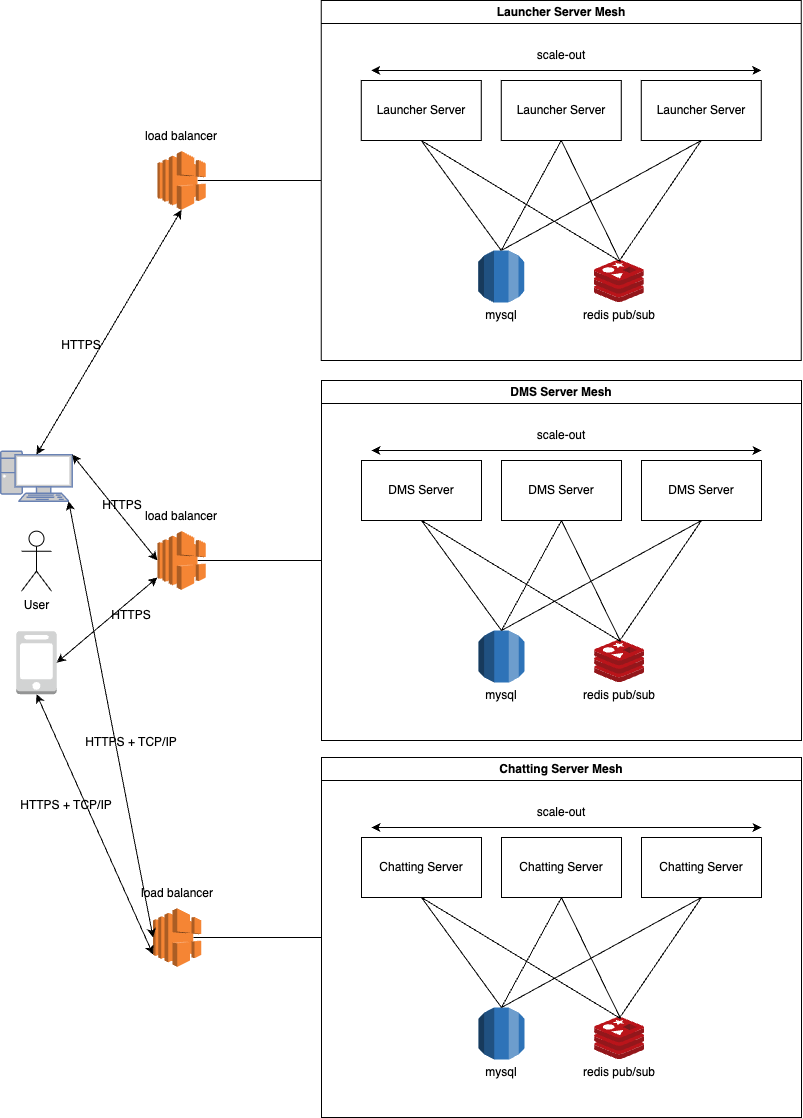

The diagram above was exported from draw.io. Its source (the exported page's mxGraphModel, read from the mxfile embedded in the PNG):
<mxGraphModel dx="2390" dy="1268" grid="1" gridSize="10" guides="1" tooltips="1" connect="1" arrows="1" fold="1" page="1" pageScale="1" pageWidth="827" pageHeight="1169" math="0" shadow="0">
  <root>
    <mxCell id="0" />
    <mxCell id="1" parent="0" />
    <mxCell id="knCNMcocL-Llg2XhCfcl-1" value="Launcher Server" style="rounded=0;whiteSpace=wrap;html=1;" parent="1" vertex="1">
      <mxGeometry x="369.75" y="109.99999999999997" width="120" height="60" as="geometry" />
    </mxCell>
    <mxCell id="knCNMcocL-Llg2XhCfcl-2" value="Launcher&amp;nbsp;Server" style="rounded=0;whiteSpace=wrap;html=1;" parent="1" vertex="1">
      <mxGeometry x="509.75" y="109.99999999999997" width="120" height="60" as="geometry" />
    </mxCell>
    <mxCell id="knCNMcocL-Llg2XhCfcl-3" value="Launcher&amp;nbsp;Server" style="rounded=0;whiteSpace=wrap;html=1;" parent="1" vertex="1">
      <mxGeometry x="649.75" y="109.99999999999997" width="120" height="60" as="geometry" />
    </mxCell>
    <mxCell id="knCNMcocL-Llg2XhCfcl-4" value="" style="endArrow=classic;startArrow=classic;html=1;rounded=0;" parent="1" edge="1">
      <mxGeometry width="50" height="50" relative="1" as="geometry">
        <mxPoint x="379.75" y="99.99999999999997" as="sourcePoint" />
        <mxPoint x="769.75" y="99.99999999999997" as="targetPoint" />
      </mxGeometry>
    </mxCell>
    <mxCell id="knCNMcocL-Llg2XhCfcl-5" value="scale-out" style="text;html=1;align=center;verticalAlign=middle;whiteSpace=wrap;rounded=0;" parent="1" vertex="1">
      <mxGeometry x="539.75" y="69.99999999999997" width="60" height="30" as="geometry" />
    </mxCell>
    <mxCell id="knCNMcocL-Llg2XhCfcl-6" value="" style="image;sketch=0;aspect=fixed;html=1;points=[];align=center;fontSize=12;image=img/lib/mscae/Cache_Redis_Product.svg;" parent="1" vertex="1">
      <mxGeometry x="602.8600000000001" y="290" width="50" height="42" as="geometry" />
    </mxCell>
    <mxCell id="knCNMcocL-Llg2XhCfcl-7" value="redis pub/sub" style="text;html=1;align=center;verticalAlign=middle;whiteSpace=wrap;rounded=0;" parent="1" vertex="1">
      <mxGeometry x="579.0799999999999" y="330" width="97.56" height="30" as="geometry" />
    </mxCell>
    <mxCell id="knCNMcocL-Llg2XhCfcl-8" value="" style="outlineConnect=0;dashed=0;verticalLabelPosition=bottom;verticalAlign=top;align=center;html=1;shape=mxgraph.aws3.rds;fillColor=#2E73B8;gradientColor=none;" parent="1" vertex="1">
      <mxGeometry x="486.64" y="280" width="46.22" height="52" as="geometry" />
    </mxCell>
    <mxCell id="knCNMcocL-Llg2XhCfcl-9" value="mysql" style="text;html=1;align=center;verticalAlign=middle;whiteSpace=wrap;rounded=0;" parent="1" vertex="1">
      <mxGeometry x="479.75" y="330" width="60" height="30" as="geometry" />
    </mxCell>
    <mxCell id="knCNMcocL-Llg2XhCfcl-10" value="" style="endArrow=none;html=1;rounded=0;entryX=0.5;entryY=0;entryDx=0;entryDy=0;entryPerimeter=0;exitX=0.5;exitY=1;exitDx=0;exitDy=0;" parent="1" source="knCNMcocL-Llg2XhCfcl-1" target="knCNMcocL-Llg2XhCfcl-8" edge="1">
      <mxGeometry width="50" height="50" relative="1" as="geometry">
        <mxPoint x="689.75" y="149.99999999999997" as="sourcePoint" />
        <mxPoint x="739.75" y="99.99999999999997" as="targetPoint" />
      </mxGeometry>
    </mxCell>
    <mxCell id="knCNMcocL-Llg2XhCfcl-11" value="" style="endArrow=none;html=1;rounded=0;entryX=0.518;entryY=0.024;entryDx=0;entryDy=0;entryPerimeter=0;exitX=0.5;exitY=1;exitDx=0;exitDy=0;" parent="1" source="knCNMcocL-Llg2XhCfcl-1" target="knCNMcocL-Llg2XhCfcl-6" edge="1">
      <mxGeometry width="50" height="50" relative="1" as="geometry">
        <mxPoint x="439.75" y="119.99999999999997" as="sourcePoint" />
        <mxPoint x="532.75" y="41.99999999999997" as="targetPoint" />
      </mxGeometry>
    </mxCell>
    <mxCell id="knCNMcocL-Llg2XhCfcl-12" value="" style="endArrow=none;html=1;rounded=0;entryX=0.5;entryY=0;entryDx=0;entryDy=0;entryPerimeter=0;exitX=0.5;exitY=1;exitDx=0;exitDy=0;" parent="1" source="knCNMcocL-Llg2XhCfcl-2" target="knCNMcocL-Llg2XhCfcl-8" edge="1">
      <mxGeometry width="50" height="50" relative="1" as="geometry">
        <mxPoint x="439.75" y="119.99999999999997" as="sourcePoint" />
        <mxPoint x="649.75" y="42.99999999999997" as="targetPoint" />
      </mxGeometry>
    </mxCell>
    <mxCell id="knCNMcocL-Llg2XhCfcl-13" value="" style="endArrow=none;html=1;rounded=0;entryX=0.518;entryY=0.024;entryDx=0;entryDy=0;entryPerimeter=0;exitX=0.5;exitY=1;exitDx=0;exitDy=0;" parent="1" source="knCNMcocL-Llg2XhCfcl-2" target="knCNMcocL-Llg2XhCfcl-6" edge="1">
      <mxGeometry width="50" height="50" relative="1" as="geometry">
        <mxPoint x="579.75" y="119.99999999999997" as="sourcePoint" />
        <mxPoint x="532.75" y="41.99999999999997" as="targetPoint" />
      </mxGeometry>
    </mxCell>
    <mxCell id="knCNMcocL-Llg2XhCfcl-14" value="" style="endArrow=none;html=1;rounded=0;entryX=0.518;entryY=-0.024;entryDx=0;entryDy=0;entryPerimeter=0;exitX=0.5;exitY=1;exitDx=0;exitDy=0;" parent="1" source="knCNMcocL-Llg2XhCfcl-3" target="knCNMcocL-Llg2XhCfcl-6" edge="1">
      <mxGeometry width="50" height="50" relative="1" as="geometry">
        <mxPoint x="579.75" y="119.99999999999997" as="sourcePoint" />
        <mxPoint x="649.75" y="41.99999999999997" as="targetPoint" />
      </mxGeometry>
    </mxCell>
    <mxCell id="knCNMcocL-Llg2XhCfcl-15" value="" style="endArrow=none;html=1;rounded=0;entryX=0.5;entryY=0;entryDx=0;entryDy=0;entryPerimeter=0;exitX=0.5;exitY=1;exitDx=0;exitDy=0;" parent="1" source="knCNMcocL-Llg2XhCfcl-3" target="knCNMcocL-Llg2XhCfcl-8" edge="1">
      <mxGeometry width="50" height="50" relative="1" as="geometry">
        <mxPoint x="719.75" y="119.99999999999997" as="sourcePoint" />
        <mxPoint x="653.75" y="38.99999999999997" as="targetPoint" />
      </mxGeometry>
    </mxCell>
    <mxCell id="knCNMcocL-Llg2XhCfcl-16" value="" style="outlineConnect=0;dashed=0;verticalLabelPosition=bottom;verticalAlign=top;align=center;html=1;shape=mxgraph.aws3.elastic_load_balancing;fillColor=#F58534;gradientColor=none;" parent="1" vertex="1">
      <mxGeometry x="165.88" y="180.67" width="48.25" height="58.66" as="geometry" />
    </mxCell>
    <mxCell id="knCNMcocL-Llg2XhCfcl-17" value="load balancer" style="text;html=1;align=center;verticalAlign=middle;whiteSpace=wrap;rounded=0;" parent="1" vertex="1">
      <mxGeometry x="140" y="150.67000000000002" width="100" height="30" as="geometry" />
    </mxCell>
    <mxCell id="knCNMcocL-Llg2XhCfcl-18" value="Launcher Server Mesh" style="swimlane;whiteSpace=wrap;html=1;" parent="1" vertex="1">
      <mxGeometry x="329.75" y="29.99999999999997" width="480" height="360" as="geometry" />
    </mxCell>
    <mxCell id="knCNMcocL-Llg2XhCfcl-19" value="" style="endArrow=none;html=1;rounded=0;entryX=0;entryY=0.5;entryDx=0;entryDy=0;exitX=0.835;exitY=0.5;exitDx=0;exitDy=0;exitPerimeter=0;" parent="1" source="knCNMcocL-Llg2XhCfcl-16" target="knCNMcocL-Llg2XhCfcl-18" edge="1">
      <mxGeometry width="50" height="50" relative="1" as="geometry">
        <mxPoint x="239.75" y="200.67" as="sourcePoint" />
        <mxPoint x="89.75" y="620.67" as="targetPoint" />
      </mxGeometry>
    </mxCell>
    <mxCell id="EQoHBogdfxUi4FdOd6kB-1" value="DMS Server" style="rounded=0;whiteSpace=wrap;html=1;" vertex="1" parent="1">
      <mxGeometry x="370" y="489.9999999999999" width="120" height="60" as="geometry" />
    </mxCell>
    <mxCell id="EQoHBogdfxUi4FdOd6kB-2" value="DMS Server" style="rounded=0;whiteSpace=wrap;html=1;" vertex="1" parent="1">
      <mxGeometry x="510" y="489.9999999999999" width="120" height="60" as="geometry" />
    </mxCell>
    <mxCell id="EQoHBogdfxUi4FdOd6kB-3" value="DMS Server" style="rounded=0;whiteSpace=wrap;html=1;" vertex="1" parent="1">
      <mxGeometry x="650" y="489.9999999999999" width="120" height="60" as="geometry" />
    </mxCell>
    <mxCell id="EQoHBogdfxUi4FdOd6kB-4" value="" style="endArrow=classic;startArrow=classic;html=1;rounded=0;" edge="1" parent="1">
      <mxGeometry width="50" height="50" relative="1" as="geometry">
        <mxPoint x="380" y="479.9999999999999" as="sourcePoint" />
        <mxPoint x="770" y="479.9999999999999" as="targetPoint" />
      </mxGeometry>
    </mxCell>
    <mxCell id="EQoHBogdfxUi4FdOd6kB-5" value="scale-out" style="text;html=1;align=center;verticalAlign=middle;whiteSpace=wrap;rounded=0;" vertex="1" parent="1">
      <mxGeometry x="540" y="449.9999999999999" width="60" height="30" as="geometry" />
    </mxCell>
    <mxCell id="EQoHBogdfxUi4FdOd6kB-6" value="" style="image;sketch=0;aspect=fixed;html=1;points=[];align=center;fontSize=12;image=img/lib/mscae/Cache_Redis_Product.svg;" vertex="1" parent="1">
      <mxGeometry x="603.11" y="669.9999999999999" width="50" height="42" as="geometry" />
    </mxCell>
    <mxCell id="EQoHBogdfxUi4FdOd6kB-7" value="redis pub/sub" style="text;html=1;align=center;verticalAlign=middle;whiteSpace=wrap;rounded=0;" vertex="1" parent="1">
      <mxGeometry x="579.3299999999999" y="709.9999999999999" width="97.56" height="30" as="geometry" />
    </mxCell>
    <mxCell id="EQoHBogdfxUi4FdOd6kB-8" value="" style="outlineConnect=0;dashed=0;verticalLabelPosition=bottom;verticalAlign=top;align=center;html=1;shape=mxgraph.aws3.rds;fillColor=#2E73B8;gradientColor=none;" vertex="1" parent="1">
      <mxGeometry x="486.89" y="659.9999999999999" width="46.22" height="52" as="geometry" />
    </mxCell>
    <mxCell id="EQoHBogdfxUi4FdOd6kB-9" value="mysql" style="text;html=1;align=center;verticalAlign=middle;whiteSpace=wrap;rounded=0;" vertex="1" parent="1">
      <mxGeometry x="480" y="709.9999999999999" width="60" height="30" as="geometry" />
    </mxCell>
    <mxCell id="EQoHBogdfxUi4FdOd6kB-10" value="" style="endArrow=none;html=1;rounded=0;entryX=0.5;entryY=0;entryDx=0;entryDy=0;entryPerimeter=0;exitX=0.5;exitY=1;exitDx=0;exitDy=0;" edge="1" parent="1" source="EQoHBogdfxUi4FdOd6kB-1" target="EQoHBogdfxUi4FdOd6kB-8">
      <mxGeometry width="50" height="50" relative="1" as="geometry">
        <mxPoint x="690" y="529.9999999999999" as="sourcePoint" />
        <mxPoint x="740" y="479.9999999999999" as="targetPoint" />
      </mxGeometry>
    </mxCell>
    <mxCell id="EQoHBogdfxUi4FdOd6kB-11" value="" style="endArrow=none;html=1;rounded=0;entryX=0.518;entryY=0.024;entryDx=0;entryDy=0;entryPerimeter=0;exitX=0.5;exitY=1;exitDx=0;exitDy=0;" edge="1" parent="1" source="EQoHBogdfxUi4FdOd6kB-1" target="EQoHBogdfxUi4FdOd6kB-6">
      <mxGeometry width="50" height="50" relative="1" as="geometry">
        <mxPoint x="440" y="499.9999999999999" as="sourcePoint" />
        <mxPoint x="533" y="421.9999999999999" as="targetPoint" />
      </mxGeometry>
    </mxCell>
    <mxCell id="EQoHBogdfxUi4FdOd6kB-12" value="" style="endArrow=none;html=1;rounded=0;entryX=0.5;entryY=0;entryDx=0;entryDy=0;entryPerimeter=0;exitX=0.5;exitY=1;exitDx=0;exitDy=0;" edge="1" parent="1" source="EQoHBogdfxUi4FdOd6kB-2" target="EQoHBogdfxUi4FdOd6kB-8">
      <mxGeometry width="50" height="50" relative="1" as="geometry">
        <mxPoint x="440" y="499.9999999999999" as="sourcePoint" />
        <mxPoint x="650" y="422.9999999999999" as="targetPoint" />
      </mxGeometry>
    </mxCell>
    <mxCell id="EQoHBogdfxUi4FdOd6kB-13" value="" style="endArrow=none;html=1;rounded=0;entryX=0.518;entryY=0.024;entryDx=0;entryDy=0;entryPerimeter=0;exitX=0.5;exitY=1;exitDx=0;exitDy=0;" edge="1" parent="1" source="EQoHBogdfxUi4FdOd6kB-2" target="EQoHBogdfxUi4FdOd6kB-6">
      <mxGeometry width="50" height="50" relative="1" as="geometry">
        <mxPoint x="580" y="499.9999999999999" as="sourcePoint" />
        <mxPoint x="533" y="421.9999999999999" as="targetPoint" />
      </mxGeometry>
    </mxCell>
    <mxCell id="EQoHBogdfxUi4FdOd6kB-14" value="" style="endArrow=none;html=1;rounded=0;entryX=0.518;entryY=-0.024;entryDx=0;entryDy=0;entryPerimeter=0;exitX=0.5;exitY=1;exitDx=0;exitDy=0;" edge="1" parent="1" source="EQoHBogdfxUi4FdOd6kB-3" target="EQoHBogdfxUi4FdOd6kB-6">
      <mxGeometry width="50" height="50" relative="1" as="geometry">
        <mxPoint x="580" y="499.9999999999999" as="sourcePoint" />
        <mxPoint x="650" y="421.9999999999999" as="targetPoint" />
      </mxGeometry>
    </mxCell>
    <mxCell id="EQoHBogdfxUi4FdOd6kB-15" value="" style="endArrow=none;html=1;rounded=0;entryX=0.5;entryY=0;entryDx=0;entryDy=0;entryPerimeter=0;exitX=0.5;exitY=1;exitDx=0;exitDy=0;" edge="1" parent="1" source="EQoHBogdfxUi4FdOd6kB-3" target="EQoHBogdfxUi4FdOd6kB-8">
      <mxGeometry width="50" height="50" relative="1" as="geometry">
        <mxPoint x="720" y="499.9999999999999" as="sourcePoint" />
        <mxPoint x="654" y="418.9999999999999" as="targetPoint" />
      </mxGeometry>
    </mxCell>
    <mxCell id="EQoHBogdfxUi4FdOd6kB-16" value="" style="outlineConnect=0;dashed=0;verticalLabelPosition=bottom;verticalAlign=top;align=center;html=1;shape=mxgraph.aws3.elastic_load_balancing;fillColor=#F58534;gradientColor=none;" vertex="1" parent="1">
      <mxGeometry x="165.88" y="560.67" width="48.25" height="58.66" as="geometry" />
    </mxCell>
    <mxCell id="EQoHBogdfxUi4FdOd6kB-17" value="load balancer" style="text;html=1;align=center;verticalAlign=middle;whiteSpace=wrap;rounded=0;" vertex="1" parent="1">
      <mxGeometry x="140" y="530.67" width="100" height="30" as="geometry" />
    </mxCell>
    <mxCell id="EQoHBogdfxUi4FdOd6kB-18" value="DMS Server Mesh" style="swimlane;whiteSpace=wrap;html=1;" vertex="1" parent="1">
      <mxGeometry x="330" y="409.9999999999999" width="480" height="360" as="geometry" />
    </mxCell>
    <mxCell id="EQoHBogdfxUi4FdOd6kB-19" value="" style="endArrow=none;html=1;rounded=0;entryX=0;entryY=0.5;entryDx=0;entryDy=0;exitX=0.835;exitY=0.5;exitDx=0;exitDy=0;exitPerimeter=0;" edge="1" parent="1" source="EQoHBogdfxUi4FdOd6kB-16" target="EQoHBogdfxUi4FdOd6kB-18">
      <mxGeometry width="50" height="50" relative="1" as="geometry">
        <mxPoint x="290" y="580.67" as="sourcePoint" />
        <mxPoint x="140" y="1000.67" as="targetPoint" />
      </mxGeometry>
    </mxCell>
    <mxCell id="EQoHBogdfxUi4FdOd6kB-23" value="Chatting Server" style="rounded=0;whiteSpace=wrap;html=1;" vertex="1" parent="1">
      <mxGeometry x="370" y="867" width="120" height="60" as="geometry" />
    </mxCell>
    <mxCell id="EQoHBogdfxUi4FdOd6kB-24" value="Chatting Server" style="rounded=0;whiteSpace=wrap;html=1;" vertex="1" parent="1">
      <mxGeometry x="510" y="867" width="120" height="60" as="geometry" />
    </mxCell>
    <mxCell id="EQoHBogdfxUi4FdOd6kB-25" value="Chatting Server" style="rounded=0;whiteSpace=wrap;html=1;" vertex="1" parent="1">
      <mxGeometry x="650" y="867" width="120" height="60" as="geometry" />
    </mxCell>
    <mxCell id="EQoHBogdfxUi4FdOd6kB-26" value="" style="endArrow=classic;startArrow=classic;html=1;rounded=0;" edge="1" parent="1">
      <mxGeometry width="50" height="50" relative="1" as="geometry">
        <mxPoint x="380" y="857" as="sourcePoint" />
        <mxPoint x="770" y="857" as="targetPoint" />
      </mxGeometry>
    </mxCell>
    <mxCell id="EQoHBogdfxUi4FdOd6kB-27" value="scale-out" style="text;html=1;align=center;verticalAlign=middle;whiteSpace=wrap;rounded=0;" vertex="1" parent="1">
      <mxGeometry x="540" y="827" width="60" height="30" as="geometry" />
    </mxCell>
    <mxCell id="EQoHBogdfxUi4FdOd6kB-28" value="" style="image;sketch=0;aspect=fixed;html=1;points=[];align=center;fontSize=12;image=img/lib/mscae/Cache_Redis_Product.svg;" vertex="1" parent="1">
      <mxGeometry x="603.11" y="1047" width="50" height="42" as="geometry" />
    </mxCell>
    <mxCell id="EQoHBogdfxUi4FdOd6kB-29" value="redis pub/sub" style="text;html=1;align=center;verticalAlign=middle;whiteSpace=wrap;rounded=0;" vertex="1" parent="1">
      <mxGeometry x="579.3299999999999" y="1087" width="97.56" height="30" as="geometry" />
    </mxCell>
    <mxCell id="EQoHBogdfxUi4FdOd6kB-30" value="" style="outlineConnect=0;dashed=0;verticalLabelPosition=bottom;verticalAlign=top;align=center;html=1;shape=mxgraph.aws3.rds;fillColor=#2E73B8;gradientColor=none;" vertex="1" parent="1">
      <mxGeometry x="486.89" y="1037" width="46.22" height="52" as="geometry" />
    </mxCell>
    <mxCell id="EQoHBogdfxUi4FdOd6kB-31" value="mysql" style="text;html=1;align=center;verticalAlign=middle;whiteSpace=wrap;rounded=0;" vertex="1" parent="1">
      <mxGeometry x="480" y="1087" width="60" height="30" as="geometry" />
    </mxCell>
    <mxCell id="EQoHBogdfxUi4FdOd6kB-32" value="" style="endArrow=none;html=1;rounded=0;entryX=0.5;entryY=0;entryDx=0;entryDy=0;entryPerimeter=0;exitX=0.5;exitY=1;exitDx=0;exitDy=0;" edge="1" parent="1" source="EQoHBogdfxUi4FdOd6kB-23" target="EQoHBogdfxUi4FdOd6kB-30">
      <mxGeometry width="50" height="50" relative="1" as="geometry">
        <mxPoint x="690" y="907" as="sourcePoint" />
        <mxPoint x="740" y="857" as="targetPoint" />
      </mxGeometry>
    </mxCell>
    <mxCell id="EQoHBogdfxUi4FdOd6kB-33" value="" style="endArrow=none;html=1;rounded=0;entryX=0.518;entryY=0.024;entryDx=0;entryDy=0;entryPerimeter=0;exitX=0.5;exitY=1;exitDx=0;exitDy=0;" edge="1" parent="1" source="EQoHBogdfxUi4FdOd6kB-23" target="EQoHBogdfxUi4FdOd6kB-28">
      <mxGeometry width="50" height="50" relative="1" as="geometry">
        <mxPoint x="440" y="877" as="sourcePoint" />
        <mxPoint x="533" y="799" as="targetPoint" />
      </mxGeometry>
    </mxCell>
    <mxCell id="EQoHBogdfxUi4FdOd6kB-34" value="" style="endArrow=none;html=1;rounded=0;entryX=0.5;entryY=0;entryDx=0;entryDy=0;entryPerimeter=0;exitX=0.5;exitY=1;exitDx=0;exitDy=0;" edge="1" parent="1" source="EQoHBogdfxUi4FdOd6kB-24" target="EQoHBogdfxUi4FdOd6kB-30">
      <mxGeometry width="50" height="50" relative="1" as="geometry">
        <mxPoint x="440" y="877" as="sourcePoint" />
        <mxPoint x="650" y="800" as="targetPoint" />
      </mxGeometry>
    </mxCell>
    <mxCell id="EQoHBogdfxUi4FdOd6kB-35" value="" style="endArrow=none;html=1;rounded=0;entryX=0.518;entryY=0.024;entryDx=0;entryDy=0;entryPerimeter=0;exitX=0.5;exitY=1;exitDx=0;exitDy=0;" edge="1" parent="1" source="EQoHBogdfxUi4FdOd6kB-24" target="EQoHBogdfxUi4FdOd6kB-28">
      <mxGeometry width="50" height="50" relative="1" as="geometry">
        <mxPoint x="580" y="877" as="sourcePoint" />
        <mxPoint x="533" y="799" as="targetPoint" />
      </mxGeometry>
    </mxCell>
    <mxCell id="EQoHBogdfxUi4FdOd6kB-36" value="" style="endArrow=none;html=1;rounded=0;entryX=0.518;entryY=-0.024;entryDx=0;entryDy=0;entryPerimeter=0;exitX=0.5;exitY=1;exitDx=0;exitDy=0;" edge="1" parent="1" source="EQoHBogdfxUi4FdOd6kB-25" target="EQoHBogdfxUi4FdOd6kB-28">
      <mxGeometry width="50" height="50" relative="1" as="geometry">
        <mxPoint x="580" y="877" as="sourcePoint" />
        <mxPoint x="650" y="799" as="targetPoint" />
      </mxGeometry>
    </mxCell>
    <mxCell id="EQoHBogdfxUi4FdOd6kB-37" value="" style="endArrow=none;html=1;rounded=0;entryX=0.5;entryY=0;entryDx=0;entryDy=0;entryPerimeter=0;exitX=0.5;exitY=1;exitDx=0;exitDy=0;" edge="1" parent="1" source="EQoHBogdfxUi4FdOd6kB-25" target="EQoHBogdfxUi4FdOd6kB-30">
      <mxGeometry width="50" height="50" relative="1" as="geometry">
        <mxPoint x="720" y="877" as="sourcePoint" />
        <mxPoint x="654" y="796" as="targetPoint" />
      </mxGeometry>
    </mxCell>
    <mxCell id="EQoHBogdfxUi4FdOd6kB-38" value="" style="outlineConnect=0;dashed=0;verticalLabelPosition=bottom;verticalAlign=top;align=center;html=1;shape=mxgraph.aws3.elastic_load_balancing;fillColor=#F58534;gradientColor=none;" vertex="1" parent="1">
      <mxGeometry x="161.59" y="937.6700000000001" width="48.25" height="58.66" as="geometry" />
    </mxCell>
    <mxCell id="EQoHBogdfxUi4FdOd6kB-39" value="load balancer" style="text;html=1;align=center;verticalAlign=middle;whiteSpace=wrap;rounded=0;" vertex="1" parent="1">
      <mxGeometry x="135.71" y="907.6700000000001" width="100" height="30" as="geometry" />
    </mxCell>
    <mxCell id="EQoHBogdfxUi4FdOd6kB-40" value="Chatting Server Mesh" style="swimlane;whiteSpace=wrap;html=1;" vertex="1" parent="1">
      <mxGeometry x="330" y="787" width="480" height="360" as="geometry" />
    </mxCell>
    <mxCell id="EQoHBogdfxUi4FdOd6kB-41" value="" style="endArrow=none;html=1;rounded=0;entryX=0;entryY=0.5;entryDx=0;entryDy=0;exitX=0.835;exitY=0.5;exitDx=0;exitDy=0;exitPerimeter=0;" edge="1" parent="1" source="EQoHBogdfxUi4FdOd6kB-38" target="EQoHBogdfxUi4FdOd6kB-40">
      <mxGeometry width="50" height="50" relative="1" as="geometry">
        <mxPoint x="280" y="957.6700000000001" as="sourcePoint" />
        <mxPoint x="130" y="1377.67" as="targetPoint" />
      </mxGeometry>
    </mxCell>
    <mxCell id="EQoHBogdfxUi4FdOd6kB-44" value="HTTPS" style="text;html=1;align=center;verticalAlign=middle;whiteSpace=wrap;rounded=0;" vertex="1" parent="1">
      <mxGeometry x="80.71000000000001" y="520.0000000000001" width="100" height="30" as="geometry" />
    </mxCell>
    <mxCell id="EQoHBogdfxUi4FdOd6kB-45" value="" style="endArrow=classic;startArrow=classic;html=1;rounded=0;exitX=0.5;exitY=1;exitDx=0;exitDy=0;exitPerimeter=0;entryX=0;entryY=0.79;entryDx=0;entryDy=0;entryPerimeter=0;" edge="1" parent="1" source="EQoHBogdfxUi4FdOd6kB-49" target="EQoHBogdfxUi4FdOd6kB-38">
      <mxGeometry width="50" height="50" relative="1" as="geometry">
        <mxPoint x="265" y="1368.6599999999999" as="sourcePoint" />
        <mxPoint x="566" y="1379" as="targetPoint" />
        <Array as="points" />
      </mxGeometry>
    </mxCell>
    <mxCell id="EQoHBogdfxUi4FdOd6kB-47" value="" style="fontColor=#0066CC;verticalAlign=top;verticalLabelPosition=bottom;labelPosition=center;align=center;html=1;outlineConnect=0;fillColor=#CCCCCC;strokeColor=#6881B3;gradientColor=none;gradientDirection=north;strokeWidth=2;shape=mxgraph.networks.pc;" vertex="1" parent="1">
      <mxGeometry x="9.280000000000001" y="480.66999999999996" width="71.43" height="50" as="geometry" />
    </mxCell>
    <mxCell id="EQoHBogdfxUi4FdOd6kB-49" value="" style="outlineConnect=0;dashed=0;verticalLabelPosition=bottom;verticalAlign=top;align=center;html=1;shape=mxgraph.aws3.mobile_client;fillColor=#D2D3D3;gradientColor=none;" vertex="1" parent="1">
      <mxGeometry x="24.75" y="660.67" width="40.5" height="63" as="geometry" />
    </mxCell>
    <mxCell id="EQoHBogdfxUi4FdOd6kB-50" value="User" style="shape=umlActor;verticalLabelPosition=bottom;verticalAlign=top;html=1;outlineConnect=0;" vertex="1" parent="1">
      <mxGeometry x="30" y="560.67" width="30" height="60" as="geometry" />
    </mxCell>
    <mxCell id="EQoHBogdfxUi4FdOd6kB-56" value="" style="endArrow=classic;startArrow=classic;html=1;rounded=0;exitX=0.5;exitY=0.07;exitDx=0;exitDy=0;exitPerimeter=0;entryX=0.5;entryY=1;entryDx=0;entryDy=0;entryPerimeter=0;" edge="1" parent="1" source="EQoHBogdfxUi4FdOd6kB-47" target="knCNMcocL-Llg2XhCfcl-16">
      <mxGeometry width="50" height="50" relative="1" as="geometry">
        <mxPoint x="60" y="770" as="sourcePoint" />
        <mxPoint x="351" y="770" as="targetPoint" />
        <Array as="points" />
      </mxGeometry>
    </mxCell>
    <mxCell id="EQoHBogdfxUi4FdOd6kB-57" value="" style="endArrow=classic;startArrow=classic;html=1;rounded=0;exitX=1;exitY=0.07;exitDx=0;exitDy=0;exitPerimeter=0;entryX=0;entryY=0.5;entryDx=0;entryDy=0;entryPerimeter=0;" edge="1" parent="1" source="EQoHBogdfxUi4FdOd6kB-47" target="EQoHBogdfxUi4FdOd6kB-16">
      <mxGeometry width="50" height="50" relative="1" as="geometry">
        <mxPoint x="120" y="844.67" as="sourcePoint" />
        <mxPoint x="566" y="-60.33000000000001" as="targetPoint" />
        <Array as="points" />
      </mxGeometry>
    </mxCell>
    <mxCell id="EQoHBogdfxUi4FdOd6kB-59" value="HTTPS" style="text;html=1;align=center;verticalAlign=middle;whiteSpace=wrap;rounded=0;" vertex="1" parent="1">
      <mxGeometry x="40" y="360.00000000000006" width="100" height="30" as="geometry" />
    </mxCell>
    <mxCell id="EQoHBogdfxUi4FdOd6kB-60" value="" style="endArrow=classic;startArrow=classic;html=1;rounded=0;exitX=0.95;exitY=1;exitDx=0;exitDy=0;exitPerimeter=0;entryX=0;entryY=0.5;entryDx=0;entryDy=0;entryPerimeter=0;" edge="1" parent="1" source="EQoHBogdfxUi4FdOd6kB-47" target="EQoHBogdfxUi4FdOd6kB-38">
      <mxGeometry width="50" height="50" relative="1" as="geometry">
        <mxPoint x="156" y="974" as="sourcePoint" />
        <mxPoint x="566" y="729" as="targetPoint" />
        <Array as="points" />
      </mxGeometry>
    </mxCell>
    <mxCell id="EQoHBogdfxUi4FdOd6kB-61" value="HTTPS + TCP/IP" style="text;html=1;align=center;verticalAlign=middle;whiteSpace=wrap;rounded=0;" vertex="1" parent="1">
      <mxGeometry x="90" y="757" width="100" height="30" as="geometry" />
    </mxCell>
    <mxCell id="EQoHBogdfxUi4FdOd6kB-63" value="HTTPS + TCP/IP" style="text;html=1;align=center;verticalAlign=middle;whiteSpace=wrap;rounded=0;" vertex="1" parent="1">
      <mxGeometry x="24.75" y="820" width="100" height="30" as="geometry" />
    </mxCell>
    <mxCell id="EQoHBogdfxUi4FdOd6kB-64" value="" style="endArrow=classic;startArrow=classic;html=1;rounded=0;exitX=1;exitY=0.5;exitDx=0;exitDy=0;exitPerimeter=0;entryX=0;entryY=0.79;entryDx=0;entryDy=0;entryPerimeter=0;" edge="1" parent="1" source="EQoHBogdfxUi4FdOd6kB-49" target="EQoHBogdfxUi4FdOd6kB-16">
      <mxGeometry width="50" height="50" relative="1" as="geometry">
        <mxPoint x="156" y="844.67" as="sourcePoint" />
        <mxPoint x="566" y="599.67" as="targetPoint" />
        <Array as="points" />
      </mxGeometry>
    </mxCell>
    <mxCell id="EQoHBogdfxUi4FdOd6kB-66" value="HTTPS" style="text;html=1;align=center;verticalAlign=middle;whiteSpace=wrap;rounded=0;" vertex="1" parent="1">
      <mxGeometry x="90" y="630.0000000000001" width="100" height="30" as="geometry" />
    </mxCell>
  </root>
</mxGraphModel>